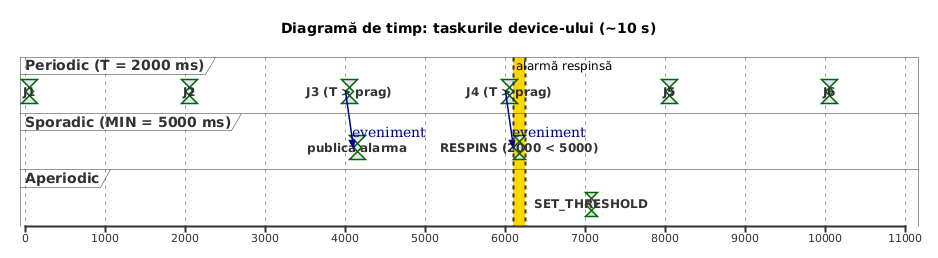

The diagram above was rendered by PlantUML. Its source (embedded in the PNG):
@startuml
title Diagramă de timp: taskurile device-ului (~10 s)

scale 1000 as 80 pixels

concise "Periodic (T = 2000 ms)" as P
concise "Sporadic (MIN = 5000 ms)" as S
concise "Aperiodic" as A

@0
P is "J1"
S is {hidden}
A is {hidden}

@100
P is {hidden}

@2000
P is "J2"

@2100
P is {hidden}

@4000
P is "J3 (T > prag)"

@4100
P is {hidden}
S is "publică alarma"

@4200
S is {hidden}

@6000
P is "J4 (T > prag)"

@6100
P is {hidden}
S is "RESPINS (2000 < 5000)"

@6250
S is {hidden}

@7000
A is "SET_THRESHOLD"

@7150
A is {hidden}

@8000
P is "J5"

@8100
P is {hidden}

@10000
P is "J6"

@10100
P is {hidden}

P@4000 -> S@4100 : eveniment
P@6000 -> S@6100 : eveniment

highlight 6100 to 6250 #Gold : alarmă respinsă
@enduml